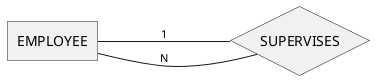

The diagram above was rendered by PlantUML. Its source (embedded in the PNG):
@startchen 04-recursive-one-to-many
left to right direction

entity EMPLOYEE {
}

relationship SUPERVISES {
}

EMPLOYEE -1- SUPERVISES
SUPERVISES -N- EMPLOYEE

@endchen